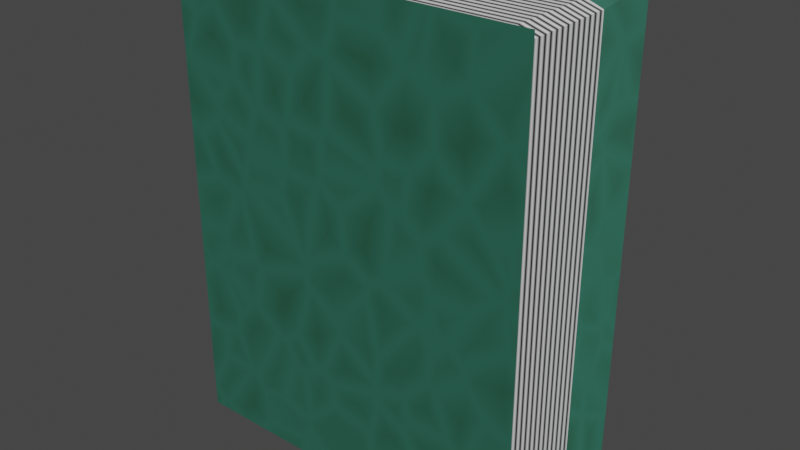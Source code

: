 # Source: WToP_Book_Closed.blend  (saved by Blender 4.0.36; exported with 4.5.12 LTS)
import bpy
from mathutils import Matrix  # noqa: F401  (used for matrix-valued properties, if any)

bpy.ops.wm.read_factory_settings(use_empty=True)
scene = bpy.context.scene
scene.name = 'Scene'

# ---- collections
col_collection = bpy.data.collections.new('Collection'); scene.collection.children.link(col_collection)

# ---- materials (node trees are filled in below, after node groups)
mat_cover1 = bpy.data.materials.new('Cover1')
mat_cover1.use_transparent_shadow = False
mat_cover_2 = bpy.data.materials.new('Cover 2')
mat_cover_2.use_transparent_shadow = False
mat_cover3 = bpy.data.materials.new('Cover3')
mat_cover3.use_transparent_shadow = False
mat_pages = bpy.data.materials.new('Pages')
mat_pages.use_transparent_shadow = False

# ---- material node trees
mat_cover1.use_nodes = True; mat_cover1.node_tree.nodes.clear()
_N = mat_cover1.node_tree.nodes; _L = mat_cover1.node_tree.links
n0 = _N.new('ShaderNodeBsdfPrincipled'); n0.name = 'Principled BSDF'; n0.location = (10, 300)
n0.distribution = 'GGX'
n0.subsurface_method = 'RANDOM_WALK_SKIN'
n0.inputs[3].default_value = 1.45
n0.inputs[27].default_value = (0.0, 0.0, 0.0, 1.0)
n0.inputs[28].default_value = 1.0
n1 = _N.new('ShaderNodeOutputMaterial'); n1.name = 'Material Output'; n1.location = (300, 300)
n2 = _N.new('ShaderNodeTexVoronoi'); n2.name = 'Voronoi Texture'; n2.location = (-397, 156)
n2.feature = 'DISTANCE_TO_EDGE'
n2.inputs[2].default_value = 8.2
n3 = _N.new('ShaderNodeValToRGB'); n3.name = 'Color Ramp'; n3.location = (-320, -39)
while len(n3.color_ramp.elements) > 1: n3.color_ramp.elements.remove(n3.color_ramp.elements[-1])
n3.color_ramp.elements[0].position = 0.0; n3.color_ramp.elements[0].color = (0.02335, 0.1243, 0.08378, 1.0)
_e = n3.color_ramp.elements.new(1.0); _e.color = (0.01043, 0.04653, 0.01985, 1.0)
_L.new(n0.outputs[0], n1.inputs[0])
_L.new(n2.outputs[0], n3.inputs[0])
_L.new(n3.outputs[0], n0.inputs[0])
n1.is_active_output = True
mat_cover_2.use_nodes = True; mat_cover_2.node_tree.nodes.clear()
_N = mat_cover_2.node_tree.nodes; _L = mat_cover_2.node_tree.links
n0 = _N.new('ShaderNodeBsdfPrincipled'); n0.name = 'Principled BSDF'; n0.location = (10, 300)
n0.distribution = 'GGX'
n0.subsurface_method = 'RANDOM_WALK_SKIN'
n0.inputs[3].default_value = 1.45
n0.inputs[27].default_value = (0.0, 0.0, 0.0, 1.0)
n0.inputs[28].default_value = 1.0
n1 = _N.new('ShaderNodeOutputMaterial'); n1.name = 'Material Output'; n1.location = (300, 300)
n2 = _N.new('ShaderNodeTexVoronoi'); n2.name = 'Voronoi Texture'; n2.location = (-611, 432)
n2.feature = 'DISTANCE_TO_EDGE'
n2.inputs[2].default_value = 8.2
n3 = _N.new('ShaderNodeValToRGB'); n3.name = 'Color Ramp'; n3.location = (-534, 237)
while len(n3.color_ramp.elements) > 1: n3.color_ramp.elements.remove(n3.color_ramp.elements[-1])
n3.color_ramp.elements[0].position = 0.0; n3.color_ramp.elements[0].color = (0.1744, 0.005727, 0.003224, 1.0)
_e = n3.color_ramp.elements.new(1.0); _e.color = (0.09928, 0.002386, 0.002131, 1.0)
_L.new(n0.outputs[0], n1.inputs[0])
_L.new(n2.outputs[0], n3.inputs[0])
_L.new(n3.outputs[0], n0.inputs[0])
n1.is_active_output = True
mat_cover3.use_nodes = True; mat_cover3.node_tree.nodes.clear()
_N = mat_cover3.node_tree.nodes; _L = mat_cover3.node_tree.links
n0 = _N.new('ShaderNodeBsdfPrincipled'); n0.name = 'Principled BSDF'; n0.location = (10, 300)
n0.distribution = 'GGX'
n0.subsurface_method = 'RANDOM_WALK_SKIN'
n0.inputs[3].default_value = 1.45
n0.inputs[27].default_value = (0.0, 0.0, 0.0, 1.0)
n0.inputs[28].default_value = 1.0
n1 = _N.new('ShaderNodeValToRGB'); n1.name = 'Color Ramp'; n1.location = (-565, 105)
while len(n1.color_ramp.elements) > 1: n1.color_ramp.elements.remove(n1.color_ramp.elements[-1])
n1.color_ramp.elements[0].position = 0.0; n1.color_ramp.elements[0].color = (0.003041, 0.003092, 0.003152, 1.0)
_e = n1.color_ramp.elements.new(1.0); _e.color = (0.02706, 0.02165, 0.02337, 1.0)
n2 = _N.new('ShaderNodeTexVoronoi'); n2.name = 'Voronoi Texture'; n2.location = (-642, 300)
n2.feature = 'DISTANCE_TO_EDGE'
n2.inputs[2].default_value = 8.2
n3 = _N.new('ShaderNodeOutputMaterial'); n3.name = 'Material Output'; n3.location = (300, 300)
_L.new(n0.outputs[0], n3.inputs[0])
_L.new(n2.outputs[0], n1.inputs[0])
_L.new(n1.outputs[0], n0.inputs[0])
n3.is_active_output = True
mat_pages.use_nodes = True; mat_pages.node_tree.nodes.clear()
_N = mat_pages.node_tree.nodes; _L = mat_pages.node_tree.links
n0 = _N.new('ShaderNodeBsdfPrincipled'); n0.name = 'Principled BSDF'; n0.location = (10, 300)
n0.distribution = 'GGX'
n0.subsurface_method = 'RANDOM_WALK_SKIN'
n0.inputs[3].default_value = 1.45
n0.inputs[27].default_value = (0.0, 0.0, 0.0, 1.0)
n0.inputs[28].default_value = 1.0
n1 = _N.new('ShaderNodeOutputMaterial'); n1.name = 'Material Output'; n1.location = (300, 300)
n2 = _N.new('ShaderNodeTexWave'); n2.name = 'Wave Texture'; n2.location = (-368, 189)
n2.bands_direction = 'Y'
n2.inputs[1].default_value = 6.4
_L.new(n0.outputs[0], n1.inputs[0])
_L.new(n2.outputs[0], n0.inputs[0])
n1.is_active_output = True

# ---- world
world_world = bpy.data.worlds.new('World'); scene.world = world_world
world_world.use_nodes = True; world_world.node_tree.nodes.clear()
_N = world_world.node_tree.nodes; _L = world_world.node_tree.links
n0 = _N.new('ShaderNodeOutputWorld'); n0.name = 'World Output'; n0.location = (300, 300)
n1 = _N.new('ShaderNodeBackground'); n1.name = 'Background'; n1.location = (10, 300)
n1.inputs[0].default_value = (0.05088, 0.05088, 0.05088, 1.0)
_L.new(n1.outputs[0], n0.inputs[0])
n0.is_active_output = True
world_world.color = (0.05088, 0.05088, 0.05088)
world_world.use_sun_shadow = False
world_world.sun_shadow_jitter_overblur = 0.0

# ---- meshes
me_cube_001 = bpy.data.meshes.new('Cube.001')
me_cube_001.from_pydata([(-1.0, 0.3347, -1.0), (-1.0, 0.3347, 1.0), (-1.0, 1.0, -1.0), (-1.0, 1.0, 1.0), (0.5412, 0.3347, -1.0), (0.5412, 0.3347, 1.0), (0.5412, 1.0, -1.0), (0.5412, 1.0, 1.0), (-0.8909, 0.4151, 0.934), (-0.8909, 0.9196, 0.934), (0.3549, 0.4151, 0.934), (0.3549, 0.9196, 0.934), (0.4331, 0.4199, -0.9092), (0.4331, 0.4199, 0.9092), (0.4331, 0.9088, -0.9092), (0.4331, 0.9088, 0.9092), (-0.8759, 0.4062, -0.9548), (-0.8759, 0.9322, -0.9548), (0.4171, 0.4062, -0.9548), (0.4171, 0.9322, -0.9548)], [], [(0, 1, 3, 2), (2, 3, 7, 6), (4, 5, 1, 0), (4, 0, 16, 18), (7, 3, 9, 11), (11, 9, 8, 10), (5, 13, 10), (3, 1, 8, 9), (1, 5, 10, 8), (14, 15, 13, 12), (13, 15, 10), (6, 7, 15, 14), (5, 4, 12, 13), (17, 19, 18, 16), (15, 7, 11), (15, 11, 10), (2, 6, 19, 17), (0, 2, 17, 16), (18, 12, 4), (14, 19, 6), (12, 18, 14), (14, 18, 19)])
me_cube_001.polygons.foreach_set('material_index', [0, 0, 0, 0, 0, 3, 0, 0, 0, 3, 3, 0, 0, 3, 0, 3, 0, 0, 0, 0, 3, 3])
_uv = me_cube_001.uv_layers.new(name='UVMap')
_uv.uv.foreach_set('vector', [0.375, 0.0, 0.625, 0.0, 0.625, 0.25, 0.375, 0.25, 0.375, 0.25, 0.625, 0.25, 0.625, 0.5, 0.375, 0.5, 0.375, 0.75, 0.625, 0.75, 0.625, 1.0, 0.375, 1.0, 0.375, 0.75, 0.375, 1.0, 0.375, 1.0, 0.375, 0.75, 0.625, 0.5, 0.625, 0.25, 0.625, 0.25, 0.625, 0.5, 0.625, 0.5, 0.875, 0.5, 0.875, 0.75, 0.625, 0.75, 0.0, 0.0, 0.0, 0.0, 0.0, 0.0, 0.625, 0.25, 0.625, 0.0, 0.625, 0.0, 0.625, 0.25, 0.625, 1.0, 0.625, 0.75, 0.625, 0.75, 0.625, 1.0, 0.375, 0.5, 0.625, 0.5, 0.625, 0.75, 0.375, 0.75, 0.0, 0.0, 0.0, 0.0, 0.0, 0.0, 0.375, 0.5, 0.625, 0.5, 0.625, 0.5, 0.375, 0.5, 0.625, 0.75, 0.375, 0.75, 0.375, 0.75, 0.625, 0.75, 0.125, 0.5, 0.375, 0.5, 0.375, 0.75, 0.125, 0.75, 0.0, 0.0, 0.0, 0.0, 0.0, 0.0, 0.0, 0.0, 0.0, 0.0, 0.0, 0.0, 0.375, 0.25, 0.375, 0.5, 0.375, 0.5, 0.375, 0.25, 0.375, 0.0, 0.375, 0.25, 0.375, 0.25, 0.375, 0.0, 0.0, 0.0, 0.0, 0.0, 0.0, 0.0, 0.0, 0.0, 0.0, 0.0, 0.0, 0.0, 0.0, 0.0, 0.0, 0.0, 0.0, 0.0, 0.0, 0.0, 0.0, 0.0, 0.0, 0.0])
me_cube_001.materials.append(mat_cover1)
me_cube_001.materials.append(mat_cover_2)
me_cube_001.materials.append(mat_cover3)
me_cube_001.materials.append(mat_pages)
me_cube_001.update()

# ---- objects
ob_changeforrotation = bpy.data.objects.new('ChangeForRotation', None)
ob_movethisforvertical = bpy.data.objects.new('MoveThisForVertical', None)
ob_cube = bpy.data.objects.new('Cube', me_cube_001)

# ---- transforms, parenting, visibility, modifiers, constraints
ob_changeforrotation.location = (0.0, 0.0, 0.0)
ob_movethisforvertical.location = (0.0, 0.0, 2.02)
ob_movethisforvertical.rotation_euler = (0.0, -0.0, -0.1031)
ob_cube.location = (0.0, 0.0, 0.0)

# ---- collection membership
col_collection.objects.link(ob_changeforrotation)
col_collection.objects.link(ob_movethisforvertical)
col_collection.objects.link(ob_cube)

# ---- scene / render settings (as saved in the file)
scene.frame_start = 1; scene.frame_end = 250; scene.frame_set(44)
scene.render.engine = 'BLENDER_EEVEE_NEXT'
scene.cycles.sampling_pattern = 'TABULATED_SOBOL'
scene.view_settings.view_transform = 'Filmic'
bpy.context.view_layer.update()

# ---- added for rendering (the .blend has no active camera and no usable light): camera, sun
cam_auto = bpy.data.cameras.new('AutoCamera')
cam_auto.lens = 50.0
cam_auto.sensor_width = 36.0
cam_auto.clip_end = 1000.0
ob_auto_camera = bpy.data.objects.new('AutoCamera', cam_auto)
scene.collection.objects.link(ob_auto_camera)
ob_auto_camera.location = (2.18645, -2.23167, 1.93268)
ob_auto_camera.rotation_euler = (1.09748, -7.21219e-08, 0.694738)
scene.camera = ob_auto_camera
light_auto_sun = bpy.data.lights.new('AutoSun', 'SUN')
light_auto_sun.energy = 3.0
light_auto_sun.angle = 0.0523599
ob_auto_sun = bpy.data.objects.new('AutoSun', light_auto_sun)
scene.collection.objects.link(ob_auto_sun)
ob_auto_sun.rotation_euler = (0.872665, 0.174533, 0.523599)
bpy.context.view_layer.update()
